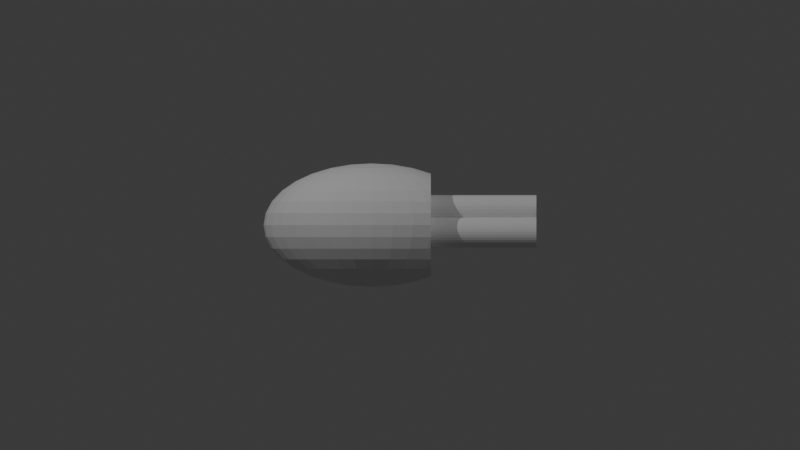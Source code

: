 # Source: FF-7-4-4.blend  (saved by Blender 4.3.32; exported with 4.5.12 LTS)
import bpy
from mathutils import Matrix  # noqa: F401  (used for matrix-valued properties, if any)

bpy.ops.wm.read_factory_settings(use_empty=True)
scene = bpy.context.scene
scene.name = 'Scene'

# ---- collections
col_collection = bpy.data.collections.new('Collection'); scene.collection.children.link(col_collection)

# ---- world
world_world = bpy.data.worlds.new('World'); scene.world = world_world
world_world.use_nodes = True; world_world.node_tree.nodes.clear()
_N = world_world.node_tree.nodes; _L = world_world.node_tree.links
n0 = _N.new('ShaderNodeOutputWorld'); n0.name = 'World Output'; n0.location = (300, 300)
n1 = _N.new('ShaderNodeBackground'); n1.name = 'Background'; n1.location = (10, 300)
n1.inputs[0].default_value = (0.05088, 0.05088, 0.05088, 1.0)
_L.new(n1.outputs[0], n0.inputs[0])
n0.is_active_output = True
world_world.color = (0.05088, 0.05088, 0.05088)
world_world.sun_shadow_jitter_overblur = 0.0

# ---- cameras
cam_camera_001 = bpy.data.cameras.new('Camera.001')
cam_camera_001.type = 'ORTHO'
cam_camera_001.ortho_scale = 40.0
cam_camera_002 = bpy.data.cameras.new('Camera.002')
cam_camera_002.type = 'ORTHO'
cam_camera_002.ortho_scale = 40.0

# ---- lights
light_point = bpy.data.lights.new('Point', 'POINT')
light_point.energy = 1e+04
light_point_001 = bpy.data.lights.new('Point.001', 'POINT')
light_point_001.energy = 6000.0

# ---- meshes
me_sphere = bpy.data.meshes.new('Sphere')
me_sphere.from_pydata([(0.0, 1.714, 2.565), (0.0, 2.565, 1.714), (0.0, 3.026, 0.6019), (0.0, 3.085, 0.0), (0.0, 3.026, -0.6019), (0.0, 2.565, -1.714), (0.2055, 0.5903, 3.026), (0.4032, 1.158, 2.85), (0.5853, 1.681, 2.565), (0.7449, 2.14, 2.181), (0.8759, 2.516, 1.714), (0.9733, 2.795, 1.181), (1.033, 2.968, 0.6019), (1.053, 3.026, 0.0), (1.033, 2.968, -0.6019), (0.9733, 2.795, -1.181), (0.8759, 2.516, -1.714), (0.7449, 2.14, -2.181), (0.5853, 1.681, -2.565), (0.4032, 1.158, -2.85), (0.2055, 0.5903, -3.026), (0.4032, 0.556, 3.026), (0.7908, 1.091, 2.85), (1.148, 1.583, 2.565), (1.461, 2.015, 2.181), (1.718, 2.37, 1.714), (1.909, 2.633, 1.181), (2.027, 2.795, 0.6019), (2.066, 2.85, 0.0), (2.027, 2.795, -0.6019), (1.909, 2.633, -1.181), (1.718, 2.37, -1.714), (1.461, 2.015, -2.181), (1.148, 1.583, -2.565), (0.7908, 1.091, -2.85), (0.4032, 0.556, -3.026), (0.5853, 0.5004, 3.026), (1.148, 0.9816, 2.85), (1.667, 1.425, 2.565), (2.121, 1.814, 2.181), (2.494, 2.133, 1.714), (2.772, 2.37, 1.181), (2.942, 2.516, 0.6019), (2.942, 2.516, -0.6019), (2.772, 2.37, -1.181), (2.494, 2.133, -1.714), (2.121, 1.814, -2.181), (1.667, 1.425, -2.565), (1.148, 0.9816, -2.85), (0.5853, 0.5004, -3.026), (0.7449, 0.4256, 3.026), (1.461, 0.8348, 2.85), (2.121, 1.212, 2.565), (2.7, 1.543, 2.181), (2.7, 1.543, -2.181), (2.121, 1.212, -2.565), (1.461, 0.8348, -2.85), (0.7449, 0.4256, -3.026), (0.8759, 0.3344, 3.026), (1.718, 0.6559, 2.85), (2.494, 0.9522, 2.565), (2.494, 0.9522, -2.565), (1.718, 0.6559, -2.85), (0.8759, 0.3344, -3.026), (0.0, 0.0, 3.085), (0.9733, 0.2303, 3.026), (1.909, 0.4518, 2.85), (2.772, 0.6559, 2.565), (2.772, 0.6559, -2.565), (1.909, 0.4518, -2.85), (0.9733, 0.2303, -3.026), (1.033, 0.1174, 3.026), (2.027, 0.2303, 2.85), (2.942, 0.3344, 2.565), (2.942, 0.3344, -2.565), (2.027, 0.2303, -2.85), (1.033, 0.1174, -3.026), (1.053, -3.448e-08, 3.026), (2.066, -6.896e-08, 2.85), (2.066, -6.896e-08, -2.85), (1.053, -3.448e-08, -3.026), (1.033, -0.1174, 3.026), (2.027, -0.2303, 2.85), (2.942, -0.3344, 2.565), (2.942, -0.3344, -2.565), (2.027, -0.2303, -2.85), (1.033, -0.1174, -3.026), (0.9733, -0.2303, 3.026), (1.909, -0.4518, 2.85), (2.772, -0.6559, 2.565), (2.772, -0.6559, -2.565), (1.909, -0.4518, -2.85), (0.9733, -0.2303, -3.026), (0.8759, -0.3344, 3.026), (1.718, -0.6559, 2.85), (2.494, -0.9522, 2.565), (2.494, -0.9522, -2.565), (1.718, -0.6559, -2.85), (0.8759, -0.3344, -3.026), (0.7449, -0.4256, 3.026), (1.461, -0.8348, 2.85), (2.121, -1.212, 2.565), (2.7, -1.542, 2.181), (2.7, -1.542, -2.181), (2.121, -1.212, -2.565), (1.461, -0.8348, -2.85), (0.7449, -0.4256, -3.026), (0.5853, -0.5004, 3.026), (1.148, -0.9816, 2.85), (1.667, -1.425, 2.565), (2.121, -1.814, 2.181), (2.494, -2.133, 1.714), (2.772, -2.37, 1.181), (2.942, -2.516, 0.6019), (2.942, -2.516, -0.6019), (2.772, -2.37, -1.181), (2.494, -2.133, -1.714), (2.121, -1.814, -2.181), (1.667, -1.425, -2.565), (1.148, -0.9816, -2.85), (0.5853, -0.5004, -3.026), (0.4032, -0.556, 3.026), (0.7908, -1.091, 2.85), (1.148, -1.583, 2.565), (1.461, -2.015, 2.181), (1.718, -2.37, 1.714), (1.909, -2.633, 1.181), (2.027, -2.795, 0.6019), (2.066, -2.85, 0.0), (2.027, -2.795, -0.6019), (1.909, -2.633, -1.181), (1.718, -2.37, -1.714), (1.461, -2.015, -2.181), (1.148, -1.583, -2.565), (0.7908, -1.091, -2.85), (0.4032, -0.556, -3.026), (0.2055, -0.5903, 3.026), (0.4032, -1.158, 2.85), (0.5853, -1.681, 2.565), (0.7449, -2.14, 2.181), (0.8759, -2.516, 1.714), (0.9733, -2.795, 1.181), (1.033, -2.968, 0.6019), (1.053, -3.026, 0.0), (1.033, -2.968, -0.6019), (0.9733, -2.795, -1.181), (0.8759, -2.516, -1.714), (0.7449, -2.14, -2.181), (0.5853, -1.681, -2.565), (0.4032, -1.158, -2.85), (0.2055, -0.5903, -3.026), (-4.023e-08, -0.6019, 3.026), (-2.816e-07, -1.181, 2.85), (-5.23e-07, -1.714, 2.565), (-8.047e-08, -2.181, 2.181), (-5.633e-07, -2.565, 1.714), (1.609e-07, -2.85, 1.181), (-7.242e-07, -3.026, 0.6019), (-1.77e-06, -3.085, 0.0), (-7.242e-07, -3.026, -0.6019), (1.609e-07, -2.85, -1.181), (-5.633e-07, -2.565, -1.714), (-8.047e-08, -2.181, -2.181), (-5.23e-07, -1.714, -2.565), (-2.816e-07, -1.181, -2.85), (-4.023e-08, -0.6019, -3.026), (-0.2055, -0.5903, 3.026), (-0.4032, -1.158, 2.85), (-0.5853, -1.681, 2.565), (-0.7449, -2.14, 2.181), (-0.8759, -2.516, 1.714), (-0.9733, -2.795, 1.181), (-1.033, -2.968, 0.6019), (-1.053, -3.026, 0.0), (-1.033, -2.968, -0.6019), (-0.9733, -2.795, -1.181), (-0.8759, -2.516, -1.714), (-0.7449, -2.14, -2.181), (-0.5853, -1.681, -2.565), (-0.4032, -1.158, -2.85), (-0.2055, -0.5903, -3.026), (-0.4032, -0.556, 3.026), (-0.7908, -1.091, 2.85), (-1.148, -1.583, 2.565), (-1.461, -2.015, 2.181), (-1.718, -2.37, 1.714), (-1.909, -2.633, 1.181), (-2.027, -2.795, 0.6019), (-2.066, -2.85, 0.0), (-2.027, -2.795, -0.6019), (-1.909, -2.633, -1.181), (-1.718, -2.37, -1.714), (-1.461, -2.015, -2.181), (-1.148, -1.583, -2.565), (-0.7908, -1.091, -2.85), (-0.4032, -0.556, -3.026), (-0.5853, -0.5004, 3.026), (-1.148, -0.9816, 2.85), (-1.667, -1.425, 2.565), (-2.121, -1.814, 2.181), (-2.494, -2.133, 1.714), (-2.772, -2.37, 1.181), (-2.942, -2.516, 0.6019), (-3.0, -2.565, 0.0), (-2.942, -2.516, -0.6019), (-2.772, -2.37, -1.181), (-2.494, -2.133, -1.714), (-2.121, -1.814, -2.181), (-1.667, -1.425, -2.565), (-1.148, -0.9816, -2.85), (-0.5853, -0.5004, -3.026), (-0.7449, -0.4256, 3.026), (-1.461, -0.8348, 2.85), (-2.121, -1.212, 2.565), (-2.7, -1.542, 2.181), (-3.175, -1.814, 1.714), (-3.528, -2.015, 1.181), (-3.745, -2.14, 0.6019), (-3.818, -2.181, 0.0), (-3.745, -2.14, -0.6019), (-3.528, -2.015, -1.181), (-3.175, -1.814, -1.714), (-2.7, -1.542, -2.181), (-2.121, -1.212, -2.565), (-1.461, -0.8348, -2.85), (-0.7449, -0.4256, -3.026), (0.0, 0.0, -3.085), (-0.8759, -0.3344, 3.026), (-1.718, -0.6559, 2.85), (-2.494, -0.9522, 2.565), (-3.175, -1.212, 2.181), (-3.733, -1.425, 1.714), (-4.148, -1.583, 1.181), (-4.404, -1.681, 0.6019), (-4.49, -1.714, 0.0), (-4.404, -1.681, -0.6019), (-4.148, -1.583, -1.181), (-3.733, -1.425, -1.714), (-3.175, -1.212, -2.181), (-2.494, -0.9522, -2.565), (-1.718, -0.6559, -2.85), (-0.8759, -0.3344, -3.026), (-0.9733, -0.2303, 3.026), (-1.909, -0.4518, 2.85), (-2.772, -0.6559, 2.565), (-3.528, -0.8348, 2.181), (-4.148, -0.9816, 1.714), (-4.609, -1.091, 1.181), (-4.893, -1.158, 0.6019), (-4.989, -1.181, 0.0), (-4.893, -1.158, -0.6019), (-4.609, -1.091, -1.181), (-4.148, -0.9816, -1.714), (-3.528, -0.8348, -2.181), (-2.772, -0.6559, -2.565), (-1.909, -0.4518, -2.85), (-0.9733, -0.2303, -3.026), (-1.033, -0.1174, 3.026), (-2.027, -0.2303, 2.85), (-2.942, -0.3344, 2.565), (-3.745, -0.4256, 2.181), (-4.404, -0.5004, 1.714), (-4.893, -0.556, 1.181), (-5.194, -0.5903, 0.6019), (-5.296, -0.6019, 0.0), (-5.194, -0.5903, -0.6019), (-4.893, -0.556, -1.181), (-4.404, -0.5004, -1.714), (-3.745, -0.4256, -2.181), (-2.942, -0.3344, -2.565), (-2.027, -0.2303, -2.85), (-1.033, -0.1174, -3.026), (-1.053, 5.746e-08, 3.026), (-2.066, 1.609e-07, 2.85), (-3.0, 4.597e-07, 2.565), (-3.818, 9.194e-08, 2.181), (-4.49, 5.057e-07, 1.714), (-4.989, 4.597e-08, 1.181), (-5.296, 8.275e-07, 0.6019), (-5.4, 1.379e-06, 0.0), (-5.296, 8.275e-07, -0.6019), (-4.989, 4.597e-08, -1.181), (-4.49, 5.057e-07, -1.714), (-3.818, 9.194e-08, -2.181), (-3.0, 4.597e-07, -2.565), (-2.066, 1.609e-07, -2.85), (-1.053, 5.746e-08, -3.026), (-1.033, 0.1174, 3.026), (-2.027, 0.2303, 2.85), (-2.942, 0.3344, 2.565), (-3.745, 0.4256, 2.181), (-4.404, 0.5004, 1.714), (-4.893, 0.556, 1.181), (-5.194, 0.5903, 0.6019), (-5.296, 0.6019, 0.0), (-5.194, 0.5903, -0.6019), (-4.893, 0.556, -1.181), (-4.404, 0.5004, -1.714), (-3.745, 0.4256, -2.181), (-2.942, 0.3344, -2.565), (-2.027, 0.2303, -2.85), (-1.033, 0.1174, -3.026), (-0.9733, 0.2303, 3.026), (-1.909, 0.4518, 2.85), (-2.772, 0.6559, 2.565), (-3.528, 0.8348, 2.181), (-4.148, 0.9816, 1.714), (-4.609, 1.091, 1.181), (-4.893, 1.158, 0.6019), (-4.989, 1.181, 0.0), (-4.893, 1.158, -0.6019), (-4.609, 1.091, -1.181), (-4.148, 0.9816, -1.714), (-3.528, 0.8348, -2.181), (-2.772, 0.6559, -2.565), (-1.909, 0.4518, -2.85), (-0.9733, 0.2303, -3.026), (-0.8759, 0.3344, 3.026), (-1.718, 0.6559, 2.85), (-2.494, 0.9522, 2.565), (-3.175, 1.212, 2.181), (-3.733, 1.425, 1.714), (-4.148, 1.583, 1.181), (-4.404, 1.681, 0.6019), (-4.49, 1.714, 0.0), (-4.404, 1.681, -0.6019), (-4.148, 1.583, -1.181), (-3.733, 1.425, -1.714), (-3.175, 1.212, -2.181), (-2.494, 0.9522, -2.565), (-1.718, 0.6559, -2.85), (-0.8759, 0.3344, -3.026), (-0.7449, 0.4256, 3.026), (-1.461, 0.8348, 2.85), (-2.121, 1.212, 2.565), (-2.7, 1.542, 2.181), (-3.175, 1.814, 1.714), (-3.528, 2.015, 1.181), (-3.745, 2.14, 0.6019), (-3.818, 2.181, 0.0), (-3.745, 2.14, -0.6019), (-3.528, 2.015, -1.181), (-3.175, 1.814, -1.714), (-2.7, 1.542, -2.181), (-2.121, 1.212, -2.565), (-1.461, 0.8348, -2.85), (-0.7449, 0.4256, -3.026), (-0.5853, 0.5004, 3.026), (-1.148, 0.9816, 2.85), (-1.667, 1.425, 2.565), (-2.121, 1.814, 2.181), (-2.494, 2.133, 1.714), (-2.772, 2.37, 1.181), (-2.942, 2.516, 0.6019), (-3.0, 2.565, 0.0), (-2.942, 2.516, -0.6019), (-2.772, 2.37, -1.181), (-2.494, 2.133, -1.714), (-2.121, 1.814, -2.181), (-1.667, 1.425, -2.565), (-1.148, 0.9816, -2.85), (-0.5853, 0.5004, -3.026), (-0.4032, 0.556, 3.026), (-0.7908, 1.091, 2.85), (-1.148, 1.583, 2.565), (-1.461, 2.015, 2.181), (-1.718, 2.37, 1.714), (-1.909, 2.633, 1.181), (-2.027, 2.795, 0.6019), (-2.066, 2.85, 0.0), (-2.027, 2.795, -0.6019), (-1.909, 2.633, -1.181), (-1.718, 2.37, -1.714), (-1.461, 2.015, -2.181), (-1.148, 1.583, -2.565), (-0.7908, 1.091, -2.85), (-0.4032, 0.556, -3.026), (-0.2055, 0.5903, 3.026), (-0.4032, 1.158, 2.85), (-0.5853, 1.681, 2.565), (-0.7449, 2.14, 2.181), (-0.8759, 2.516, 1.714), (-0.9733, 2.795, 1.181), (-1.033, 2.968, 0.6019), (-1.053, 3.026, 0.0), (-1.033, 2.968, -0.6019), (-0.9733, 2.795, -1.181), (-0.8759, 2.516, -1.714), (-0.7449, 2.14, -2.181), (-0.5853, 1.681, -2.565), (-0.4032, 1.158, -2.85), (-0.2055, 0.5903, -3.026), (8.047e-08, 0.6019, 3.026), (3.621e-07, 1.181, 2.85), (4.828e-07, 2.181, 2.181), (3.219e-07, 2.85, 1.181), (3.219e-07, 2.85, -1.181), (4.828e-07, 2.181, -2.181), (1.167e-06, 1.714, -2.565), (3.621e-07, 1.181, -2.85), (8.047e-08, 0.6019, -3.026), (2.961, 2.532, 0.408), (2.961, 2.532, -0.408), (2.961, 2.577, 0.0), (2.961, 1.692, 1.924), (2.961, 1.692, -1.924), (2.961, 1.914, -1.714), (2.961, 1.914, 1.714), (2.961, 2.281, 1.181), (2.961, 2.507, 0.6019), (2.961, 2.507, -0.6019), (2.961, 2.281, -1.181), (2.961, 1.13, 2.302), (2.961, 1.13, -2.302), (2.961, 1.361, 2.181), (2.961, 1.361, -2.181), (2.961, 0.7007, 2.469), (2.961, 0.7007, -2.469), (2.961, 0.3365, 2.556), (2.961, 0.3365, -2.556), (2.961, -1.57e-07, 2.577), (2.961, -1.57e-07, -2.577), (2.961, 0.2267, -2.565), (2.961, 0.2267, 2.565), (2.961, -0.3365, 2.556), (2.961, -0.3365, -2.556), (2.961, -0.2267, 2.565), (2.961, -0.2267, -2.565), (2.961, -0.7007, 2.469), (2.961, -0.7007, -2.469), (2.961, -1.13, 2.302), (2.961, -1.13, -2.302), (2.961, -1.692, 1.924), (2.961, -1.692, -1.924), (2.961, -1.361, 2.181), (2.961, -1.361, -2.181), (2.961, -2.532, 0.408), (2.961, -2.532, -0.408), (2.961, -1.914, -1.714), (2.961, -2.281, -1.181), (2.961, -1.914, 1.714), (2.961, -2.281, 1.181), (2.961, -2.507, 0.6019), (2.961, -2.507, -0.6019), (2.961, -2.577, 0.0)], [], [(398, 397, 17, 18), (395, 1, 10, 11), (399, 398, 18, 19), (2, 395, 11, 12), (400, 399, 19, 20), (3, 2, 12, 13), (392, 64, 6), (226, 400, 20), (4, 3, 13, 14), (393, 392, 6, 7), (396, 4, 14, 15), (0, 393, 7, 8), (5, 396, 15, 16), (394, 0, 8, 9), (397, 5, 16, 17), (1, 394, 9, 10), (9, 8, 23, 24), (17, 16, 31, 32), (10, 9, 24, 25), (18, 17, 32, 33), (11, 10, 25, 26), (19, 18, 33, 34), (12, 11, 26, 27), (20, 19, 34, 35), (13, 12, 27, 28), (6, 64, 21), (226, 20, 35), (14, 13, 28, 29), (7, 6, 21, 22), (15, 14, 29, 30), (8, 7, 22, 23), (16, 15, 30, 31), (21, 64, 36), (226, 35, 49), (22, 21, 36, 37), (30, 29, 43, 44), (23, 22, 37, 38), (31, 30, 44, 45), (24, 23, 38, 39), (32, 31, 45, 46), (25, 24, 39, 40), (33, 32, 46, 47), (26, 25, 40, 41), (34, 33, 47, 48), (27, 26, 41, 42), (35, 34, 48, 49), (47, 46, 54, 55), (48, 47, 55, 56), (49, 48, 56, 57), (401, 42, 409), (36, 64, 50), (226, 49, 57), (37, 36, 50, 51), (38, 37, 51, 52), (39, 38, 52, 53), (226, 57, 63), (51, 50, 58, 59), (52, 51, 59, 60), (404, 53, 414), (56, 55, 61, 62), (57, 56, 62, 63), (50, 64, 58), (62, 61, 68, 69), (63, 62, 69, 70), (58, 64, 65), (226, 63, 70), (59, 58, 65, 66), (60, 59, 66, 67), (412, 60, 67, 416), (429, 425, 427, 421, 422, 419, 417, 413, 415, 405, 406, 411, 410, 402, 403, 401, 409, 408, 407, 404, 414, 412, 416, 418, 423, 420, 426, 424, 428, 430, 434, 432, 440, 441, 442, 436, 444, 437, 443, 439, 438, 433, 435, 431), (66, 65, 71, 72), (67, 66, 72, 73), (416, 67, 73, 418), (69, 68, 74, 75), (70, 69, 75, 76), (65, 64, 71), (226, 70, 76), (76, 75, 79, 80), (71, 64, 77), (226, 76, 80), (72, 71, 77, 78), (418, 73, 423), (420, 78, 82, 83, 426), (424, 426, 83), (427, 425, 84), (80, 79, 85, 86), (77, 64, 81), (226, 80, 86), (78, 77, 81, 82), (85, 84, 90, 91), (86, 85, 91, 92), (81, 64, 87), (226, 86, 92), (82, 81, 87, 88), (83, 82, 88, 89), (424, 83, 89, 428), (89, 88, 94, 95), (428, 89, 95, 430), (91, 90, 96, 97), (92, 91, 97, 98), (87, 64, 93), (226, 92, 98), (88, 87, 93, 94), (98, 97, 105, 106), (93, 64, 99), (226, 98, 106), (94, 93, 99, 100), (95, 94, 100, 101), (430, 95, 101, 102, 434), (435, 433, 103), (432, 434, 102), (97, 96, 104, 105), (438, 439, 115, 116), (102, 101, 109, 110), (432, 102, 110, 111, 440), (104, 103, 117, 118), (441, 440, 111, 112), (105, 104, 118, 119), (442, 441, 112, 113), (106, 105, 119, 120), (436, 442, 113), (99, 64, 107), (226, 106, 120), (443, 437, 114), (100, 99, 107, 108), (439, 443, 114, 115), (101, 100, 108, 109), (120, 119, 134, 135), (436, 113, 127, 128, 444), (107, 64, 121), (226, 120, 135), (108, 107, 121, 122), (115, 114, 129, 130), (109, 108, 122, 123), (116, 115, 130, 131), (110, 109, 123, 124), (117, 116, 131, 132), (111, 110, 124, 125), (118, 117, 132, 133), (112, 111, 125, 126), (119, 118, 133, 134), (113, 112, 126, 127), (132, 131, 146, 147), (125, 124, 139, 140), (133, 132, 147, 148), (126, 125, 140, 141), (134, 133, 148, 149), (127, 126, 141, 142), (135, 134, 149, 150), (128, 127, 142, 143), (121, 64, 136), (226, 135, 150), (129, 128, 143, 144), (122, 121, 136, 137), (130, 129, 144, 145), (123, 122, 137, 138), (131, 130, 145, 146), (124, 123, 138, 139), (136, 64, 151), (226, 150, 165), (144, 143, 158, 159), (137, 136, 151, 152), (145, 144, 159, 160), (138, 137, 152, 153), (146, 145, 160, 161), (139, 138, 153, 154), (147, 146, 161, 162), (140, 139, 154, 155), (148, 147, 162, 163), (141, 140, 155, 156), (149, 148, 163, 164), (142, 141, 156, 157), (150, 149, 164, 165), (143, 142, 157, 158), (155, 154, 169, 170), (163, 162, 177, 178), (156, 155, 170, 171), (164, 163, 178, 179), (157, 156, 171, 172), (165, 164, 179, 180), (158, 157, 172, 173), (151, 64, 166), (226, 165, 180), (159, 158, 173, 174), (152, 151, 166, 167), (160, 159, 174, 175), (153, 152, 167, 168), (161, 160, 175, 176), (154, 153, 168, 169), (162, 161, 176, 177), (174, 173, 188, 189), (167, 166, 181, 182), (175, 174, 189, 190), (168, 167, 182, 183), (176, 175, 190, 191), (169, 168, 183, 184), (177, 176, 191, 192), (170, 169, 184, 185), (178, 177, 192, 193), (171, 170, 185, 186), (179, 178, 193, 194), (172, 171, 186, 187), (180, 179, 194, 195), (173, 172, 187, 188), (166, 64, 181), (226, 180, 195), (193, 192, 207, 208), (186, 185, 200, 201), (194, 193, 208, 209), (187, 186, 201, 202), (195, 194, 209, 210), (188, 187, 202, 203), (181, 64, 196), (226, 195, 210), (189, 188, 203, 204), (182, 181, 196, 197), (190, 189, 204, 205), (183, 182, 197, 198), (191, 190, 205, 206), (184, 183, 198, 199), (192, 191, 206, 207), (185, 184, 199, 200), (197, 196, 211, 212), (205, 204, 219, 220), (198, 197, 212, 213), (206, 205, 220, 221), (199, 198, 213, 214), (207, 206, 221, 222), (200, 199, 214, 215), (208, 207, 222, 223), (201, 200, 215, 216), (209, 208, 223, 224), (202, 201, 216, 217), (210, 209, 224, 225), (203, 202, 217, 218), (196, 64, 211), (226, 210, 225), (204, 203, 218, 219), (216, 215, 231, 232), (224, 223, 239, 240), (217, 216, 232, 233), (225, 224, 240, 241), (218, 217, 233, 234), (211, 64, 227), (226, 225, 241), (219, 218, 234, 235), (212, 211, 227, 228), (220, 219, 235, 236), (213, 212, 228, 229), (221, 220, 236, 237), (214, 213, 229, 230), (222, 221, 237, 238), (215, 214, 230, 231), (223, 222, 238, 239), (236, 235, 250, 251), (229, 228, 243, 244), (237, 236, 251, 252), (230, 229, 244, 245), (238, 237, 252, 253), (231, 230, 245, 246), (239, 238, 253, 254), (232, 231, 246, 247), (240, 239, 254, 255), (233, 232, 247, 248), (241, 240, 255, 256), (234, 233, 248, 249), (227, 64, 242), (226, 241, 256), (235, 234, 249, 250), (228, 227, 242, 243), (255, 254, 269, 270), (248, 247, 262, 263), (256, 255, 270, 271), (249, 248, 263, 264), (242, 64, 257), (226, 256, 271), (250, 249, 264, 265), (243, 242, 257, 258), (251, 250, 265, 266), (244, 243, 258, 259), (252, 251, 266, 267), (245, 244, 259, 260), (253, 252, 267, 268), (246, 245, 260, 261), (254, 253, 268, 269), (247, 246, 261, 262), (267, 266, 281, 282), (260, 259, 274, 275), (268, 267, 282, 283), (261, 260, 275, 276), (269, 268, 283, 284), (262, 261, 276, 277), (270, 269, 284, 285), (263, 262, 277, 278), (271, 270, 285, 286), (264, 263, 278, 279), (257, 64, 272), (226, 271, 286), (265, 264, 279, 280), (258, 257, 272, 273), (266, 265, 280, 281), (259, 258, 273, 274), (286, 285, 300, 301), (279, 278, 293, 294), (272, 64, 287), (226, 286, 301), (280, 279, 294, 295), (273, 272, 287, 288), (281, 280, 295, 296), (274, 273, 288, 289), (282, 281, 296, 297), (275, 274, 289, 290), (283, 282, 297, 298), (276, 275, 290, 291), (284, 283, 298, 299), (277, 276, 291, 292), (285, 284, 299, 300), (278, 277, 292, 293), (290, 289, 304, 305), (298, 297, 312, 313), (291, 290, 305, 306), (299, 298, 313, 314), (292, 291, 306, 307), (300, 299, 314, 315), (293, 292, 307, 308), (301, 300, 315, 316), (294, 293, 308, 309), (287, 64, 302), (226, 301, 316), (295, 294, 309, 310), (288, 287, 302, 303), (296, 295, 310, 311), (289, 288, 303, 304), (297, 296, 311, 312), (309, 308, 323, 324), (302, 64, 317), (226, 316, 331), (310, 309, 324, 325), (303, 302, 317, 318), (311, 310, 325, 326), (304, 303, 318, 319), (312, 311, 326, 327), (305, 304, 319, 320), (313, 312, 327, 328), (306, 305, 320, 321), (314, 313, 328, 329), (307, 306, 321, 322), (315, 314, 329, 330), (308, 307, 322, 323), (316, 315, 330, 331), (328, 327, 342, 343), (321, 320, 335, 336), (329, 328, 343, 344), (322, 321, 336, 337), (330, 329, 344, 345), (323, 322, 337, 338), (331, 330, 345, 346), (324, 323, 338, 339), (317, 64, 332), (226, 331, 346), (325, 324, 339, 340), (318, 317, 332, 333), (326, 325, 340, 341), (319, 318, 333, 334), (327, 326, 341, 342), (320, 319, 334, 335), (332, 64, 347), (226, 346, 361), (340, 339, 354, 355), (333, 332, 347, 348), (341, 340, 355, 356), (334, 333, 348, 349), (342, 341, 356, 357), (335, 334, 349, 350), (343, 342, 357, 358), (336, 335, 350, 351), (344, 343, 358, 359), (337, 336, 351, 352), (345, 344, 359, 360), (338, 337, 352, 353), (346, 345, 360, 361), (339, 338, 353, 354), (351, 350, 365, 366), (359, 358, 373, 374), (352, 351, 366, 367), (360, 359, 374, 375), (353, 352, 367, 368), (361, 360, 375, 376), (354, 353, 368, 369), (347, 64, 362), (226, 361, 376), (355, 354, 369, 370), (348, 347, 362, 363), (356, 355, 370, 371), (349, 348, 363, 364), (357, 356, 371, 372), (350, 349, 364, 365), (358, 357, 372, 373), (370, 369, 384, 385), (363, 362, 377, 378), (371, 370, 385, 386), (364, 363, 378, 379), (372, 371, 386, 387), (365, 364, 379, 380), (373, 372, 387, 388), (366, 365, 380, 381), (374, 373, 388, 389), (367, 366, 381, 382), (375, 374, 389, 390), (368, 367, 382, 383), (376, 375, 390, 391), (369, 368, 383, 384), (362, 64, 377), (226, 376, 391), (389, 388, 397, 398), (382, 381, 1, 395), (390, 389, 398, 399), (383, 382, 395, 2), (391, 390, 399, 400), (384, 383, 2, 3), (377, 64, 392), (226, 391, 400), (385, 384, 3, 4), (378, 377, 392, 393), (386, 385, 4, 396), (379, 378, 393, 0), (387, 386, 396, 5), (380, 379, 0, 394), (388, 387, 5, 397), (381, 380, 394, 1), (114, 437, 444, 128, 129), (103, 433, 438, 116, 117), (96, 431, 435, 103, 104), (90, 429, 431, 96), (84, 425, 429, 90), (75, 74, 422, 421, 79), (79, 421, 427, 84, 85), (73, 72, 78, 420, 423), (74, 419, 422), (68, 417, 419, 74), (55, 54, 415, 413, 61), (61, 413, 417, 68), (53, 52, 60, 412, 414), (44, 43, 410, 411), (42, 41, 408, 409), (41, 40, 407, 408), (45, 44, 411, 406), (46, 45, 406, 405, 54), (54, 405, 415), (40, 39, 53, 404, 407), (29, 28, 403, 402, 43), (43, 402, 410), (28, 27, 42, 401, 403)])
_uv = me_sphere.uv_layers.new(name='UVMap')
_uv.uv.foreach_set('vector', [0.75, 0.1875, 0.75, 0.25, 0.7188, 0.25, 0.7188, 0.1875, 0.75, 0.625, 0.75, 0.6875, 0.7188, 0.6875, 0.7188, 0.625, 0.75, 0.125, 0.75, 0.1875, 0.7188, 0.1875, 0.7188, 0.125, 0.75, 0.5625, 0.75, 0.625, 0.7188, 0.625, 0.7188, 0.5625, 0.75, 0.0625, 0.75, 0.125, 0.7188, 0.125, 0.7188, 0.0625, 0.75, 0.5, 0.75, 0.5625, 0.7188, 0.5625, 0.7188, 0.5, 0.75, 0.9375, 0.7344, 1.0, 0.7188, 0.9375, 0.7344, 0.0, 0.75, 0.0625, 0.7188, 0.0625, 0.75, 0.4375, 0.75, 0.5, 0.7188, 0.5, 0.7188, 0.4375, 0.75, 0.875, 0.75, 0.9375, 0.7188, 0.9375, 0.7188, 0.875, 0.75, 0.375, 0.75, 0.4375, 0.7188, 0.4375, 0.7188, 0.375, 0.75, 0.8125, 0.75, 0.875, 0.7188, 0.875, 0.7188, 0.8125, 0.75, 0.3125, 0.75, 0.375, 0.7188, 0.375, 0.7188, 0.3125, 0.75, 0.75, 0.75, 0.8125, 0.7188, 0.8125, 0.7188, 0.75, 0.75, 0.25, 0.75, 0.3125, 0.7188, 0.3125, 0.7188, 0.25, 0.75, 0.6875, 0.75, 0.75, 0.7188, 0.75, 0.7188, 0.6875, 0.7188, 0.75, 0.7188, 0.8125, 0.6875, 0.8125, 0.6875, 0.75, 0.7188, 0.25, 0.7188, 0.3125, 0.6875, 0.3125, 0.6875, 0.25, 0.7188, 0.6875, 0.7188, 0.75, 0.6875, 0.75, 0.6875, 0.6875, 0.7188, 0.1875, 0.7188, 0.25, 0.6875, 0.25, 0.6875, 0.1875, 0.7188, 0.625, 0.7188, 0.6875, 0.6875, 0.6875, 0.6875, 0.625, 0.7188, 0.125, 0.7188, 0.1875, 0.6875, 0.1875, 0.6875, 0.125, 0.7188, 0.5625, 0.7188, 0.625, 0.6875, 0.625, 0.6875, 0.5625, 0.7188, 0.0625, 0.7188, 0.125, 0.6875, 0.125, 0.6875, 0.0625, 0.7188, 0.5, 0.7188, 0.5625, 0.6875, 0.5625, 0.6875, 0.5, 0.7188, 0.9375, 0.7031, 1.0, 0.6875, 0.9375, 0.7031, 0.0, 0.7188, 0.0625, 0.6875, 0.0625, 0.7188, 0.4375, 0.7188, 0.5, 0.6875, 0.5, 0.6875, 0.4375, 0.7188, 0.875, 0.7188, 0.9375, 0.6875, 0.9375, 0.6875, 0.875, 0.7188, 0.375, 0.7188, 0.4375, 0.6875, 0.4375, 0.6875, 0.375, 0.7188, 0.8125, 0.7188, 0.875, 0.6875, 0.875, 0.6875, 0.8125, 0.7188, 0.3125, 0.7188, 0.375, 0.6875, 0.375, 0.6875, 0.3125, 0.6875, 0.9375, 0.6719, 1.0, 0.6562, 0.9375, 0.6719, 0.0, 0.6875, 0.0625, 0.6562, 0.0625, 0.6875, 0.875, 0.6875, 0.9375, 0.6562, 0.9375, 0.6562, 0.875, 0.6875, 0.375, 0.6875, 0.4375, 0.6562, 0.4375, 0.6562, 0.375, 0.6875, 0.8125, 0.6875, 0.875, 0.6562, 0.875, 0.6562, 0.8125, 0.6875, 0.3125, 0.6875, 0.375, 0.6562, 0.375, 0.6562, 0.3125, 0.6875, 0.75, 0.6875, 0.8125, 0.6562, 0.8125, 0.6562, 0.75, 0.6875, 0.25, 0.6875, 0.3125, 0.6562, 0.3125, 0.6562, 0.25, 0.6875, 0.6875, 0.6875, 0.75, 0.6562, 0.75, 0.6562, 0.6875, 0.6875, 0.1875, 0.6875, 0.25, 0.6562, 0.25, 0.6562, 0.1875, 0.6875, 0.625, 0.6875, 0.6875, 0.6562, 0.6875, 0.6562, 0.625, 0.6875, 0.125, 0.6875, 0.1875, 0.6562, 0.1875, 0.6562, 0.125, 0.6875, 0.5625, 0.6875, 0.625, 0.6562, 0.625, 0.6562, 0.5625, 0.6875, 0.0625, 0.6875, 0.125, 0.6562, 0.125, 0.6562, 0.0625, 0.6562, 0.1875, 0.6562, 0.25, 0.625, 0.25, 0.625, 0.1875, 0.6562, 0.125, 0.6562, 0.1875, 0.625, 0.1875, 0.625, 0.125, 0.6562, 0.0625, 0.6562, 0.125, 0.625, 0.125, 0.625, 0.0625, 0.6562, 0.5424, 0.6562, 0.5625, 0.6555, 0.5625, 0.6562, 0.9375, 0.6406, 1.0, 0.625, 0.9375, 0.6406, 0.0, 0.6562, 0.0625, 0.625, 0.0625, 0.6562, 0.875, 0.6562, 0.9375, 0.625, 0.9375, 0.625, 0.875, 0.6562, 0.8125, 0.6562, 0.875, 0.625, 0.875, 0.625, 0.8125, 0.6562, 0.75, 0.6562, 0.8125, 0.625, 0.8125, 0.625, 0.75, 0.6094, 0.0, 0.625, 0.0625, 0.5938, 0.0625, 0.625, 0.875, 0.625, 0.9375, 0.5938, 0.9375, 0.5938, 0.875, 0.625, 0.8125, 0.625, 0.875, 0.5938, 0.875, 0.5938, 0.8125, 0.625, 0.7156, 0.625, 0.75, 0.6078, 0.75, 0.625, 0.125, 0.625, 0.1875, 0.5938, 0.1875, 0.5938, 0.125, 0.625, 0.0625, 0.625, 0.125, 0.5938, 0.125, 0.5938, 0.0625, 0.625, 0.9375, 0.6094, 1.0, 0.5938, 0.9375, 0.5938, 0.125, 0.5938, 0.1875, 0.5625, 0.1875, 0.5625, 0.125, 0.5938, 0.0625, 0.5938, 0.125, 0.5625, 0.125, 0.5625, 0.0625, 0.5938, 0.9375, 0.5781, 1.0, 0.5625, 0.9375, 0.5781, 0.0, 0.5938, 0.0625, 0.5625, 0.0625, 0.5938, 0.875, 0.5938, 0.9375, 0.5625, 0.9375, 0.5625, 0.875, 0.5938, 0.8125, 0.5938, 0.875, 0.5625, 0.875, 0.5625, 0.8125, 0.5938, 0.7696, 0.5938, 0.8125, 0.5625, 0.8125, 0.5625, 0.7969, 0.4375, 0.2031, 0.4688, 0.1889, 0.4788, 0.1875, 0.5, 0.1849, 0.5212, 0.1875, 0.5312, 0.1889, 0.5625, 0.2031, 0.5938, 0.2304, 0.6078, 0.25, 0.625, 0.2844, 0.6348, 0.3125, 0.6484, 0.375, 0.6555, 0.4375, 0.6562, 0.4576, 0.6576, 0.5, 0.6562, 0.5424, 0.6555, 0.5625, 0.6484, 0.625, 0.6348, 0.6875, 0.625, 0.7156, 0.6078, 0.75, 0.5938, 0.7696, 0.5625, 0.7969, 0.5312, 0.8111, 0.5212, 0.8125, 0.5, 0.8151, 0.4788, 0.8125, 0.4688, 0.8111, 0.4375, 0.7969, 0.4062, 0.7696, 0.3922, 0.75, 0.375, 0.7156, 0.3652, 0.6875, 0.3516, 0.625, 0.3445, 0.5625, 0.3437, 0.5424, 0.3424, 0.5, 0.3438, 0.4576, 0.3445, 0.4375, 0.3516, 0.375, 0.3652, 0.3125, 0.375, 0.2844, 0.3922, 0.25, 0.4062, 0.2304, 0.5625, 0.875, 0.5625, 0.9375, 0.5312, 0.9375, 0.5312, 0.875, 0.5625, 0.8125, 0.5625, 0.875, 0.5312, 0.875, 0.5312, 0.8125, 0.5625, 0.7969, 0.5625, 0.8125, 0.5312, 0.8125, 0.5312, 0.8111, 0.5625, 0.125, 0.5625, 0.1875, 0.5312, 0.1875, 0.5312, 0.125, 0.5625, 0.0625, 0.5625, 0.125, 0.5312, 0.125, 0.5312, 0.0625, 0.5625, 0.9375, 0.5469, 1.0, 0.5312, 0.9375, 0.5469, 0.0, 0.5625, 0.0625, 0.5312, 0.0625, 0.5312, 0.0625, 0.5312, 0.125, 0.5, 0.125, 0.5, 0.0625, 0.5312, 0.9375, 0.5156, 1.0, 0.5, 0.9375, 0.5156, 0.0, 0.5312, 0.0625, 0.5, 0.0625, 0.5312, 0.875, 0.5312, 0.9375, 0.5, 0.9375, 0.5, 0.875, 0.5312, 0.8111, 0.5312, 0.8125, 0.5212, 0.8125, 0.5, 0.8151, 0.5, 0.875, 0.4688, 0.875, 0.4688, 0.8125, 0.4788, 0.8125, 0.4688, 0.8111, 0.4788, 0.8125, 0.4688, 0.8125, 0.4788, 0.1875, 0.4688, 0.1889, 0.4688, 0.1875, 0.5, 0.0625, 0.5, 0.125, 0.4688, 0.125, 0.4688, 0.0625, 0.5, 0.9375, 0.4844, 1.0, 0.4688, 0.9375, 0.4844, 0.0, 0.5, 0.0625, 0.4688, 0.0625, 0.5, 0.875, 0.5, 0.9375, 0.4688, 0.9375, 0.4688, 0.875, 0.4688, 0.125, 0.4688, 0.1875, 0.4375, 0.1875, 0.4375, 0.125, 0.4688, 0.0625, 0.4688, 0.125, 0.4375, 0.125, 0.4375, 0.0625, 0.4688, 0.9375, 0.4531, 1.0, 0.4375, 0.9375, 0.4531, 0.0, 0.4688, 0.0625, 0.4375, 0.0625, 0.4688, 0.875, 0.4688, 0.9375, 0.4375, 0.9375, 0.4375, 0.875, 0.4688, 0.8125, 0.4688, 0.875, 0.4375, 0.875, 0.4375, 0.8125, 0.4688, 0.8111, 0.4688, 0.8125, 0.4375, 0.8125, 0.4375, 0.7969, 0.4375, 0.8125, 0.4375, 0.875, 0.4062, 0.875, 0.4062, 0.8125, 0.4375, 0.7969, 0.4375, 0.8125, 0.4062, 0.8125, 0.4062, 0.7696, 0.4375, 0.125, 0.4375, 0.1875, 0.4062, 0.1875, 0.4062, 0.125, 0.4375, 0.0625, 0.4375, 0.125, 0.4062, 0.125, 0.4062, 0.0625, 0.4375, 0.9375, 0.4219, 1.0, 0.4062, 0.9375, 0.4219, 0.0, 0.4375, 0.0625, 0.4062, 0.0625, 0.4375, 0.875, 0.4375, 0.9375, 0.4062, 0.9375, 0.4062, 0.875, 0.4062, 0.0625, 0.4062, 0.125, 0.375, 0.125, 0.375, 0.0625, 0.4062, 0.9375, 0.3906, 1.0, 0.375, 0.9375, 0.3906, 0.0, 0.4062, 0.0625, 0.375, 0.0625, 0.4062, 0.875, 0.4062, 0.9375, 0.375, 0.9375, 0.375, 0.875, 0.4062, 0.8125, 0.4062, 0.875, 0.375, 0.875, 0.375, 0.8125, 0.4062, 0.7696, 0.4062, 0.8125, 0.375, 0.8125, 0.375, 0.75, 0.3922, 0.75, 0.3922, 0.25, 0.375, 0.2844, 0.375, 0.25, 0.375, 0.7156, 0.3922, 0.75, 0.375, 0.75, 0.4062, 0.125, 0.4062, 0.1875, 0.375, 0.1875, 0.375, 0.125, 0.3652, 0.3125, 0.3516, 0.375, 0.3438, 0.375, 0.3438, 0.3125, 0.375, 0.75, 0.375, 0.8125, 0.3438, 0.8125, 0.3438, 0.75, 0.375, 0.7156, 0.375, 0.75, 0.3438, 0.75, 0.3438, 0.6875, 0.3652, 0.6875, 0.375, 0.1875, 0.375, 0.25, 0.3438, 0.25, 0.3438, 0.1875, 0.3516, 0.625, 0.3652, 0.6875, 0.3438, 0.6875, 0.3438, 0.625, 0.375, 0.125, 0.375, 0.1875, 0.3438, 0.1875, 0.3438, 0.125, 0.3445, 0.5625, 0.3516, 0.625, 0.3438, 0.625, 0.3438, 0.5625, 0.375, 0.0625, 0.375, 0.125, 0.3438, 0.125, 0.3438, 0.0625, 0.3437, 0.5424, 0.3445, 0.5625, 0.3438, 0.5625, 0.375, 0.9375, 0.3594, 1.0, 0.3438, 0.9375, 0.3594, 0.0, 0.375, 0.0625, 0.3438, 0.0625, 0.3445, 0.4375, 0.3438, 0.4576, 0.3438, 0.4375, 0.375, 0.875, 0.375, 0.9375, 0.3438, 0.9375, 0.3438, 0.875, 0.3516, 0.375, 0.3445, 0.4375, 0.3438, 0.4375, 0.3438, 0.375, 0.375, 0.8125, 0.375, 0.875, 0.3438, 0.875, 0.3438, 0.8125, 0.3438, 0.0625, 0.3438, 0.125, 0.3125, 0.125, 0.3125, 0.0625, 0.3437, 0.5424, 0.3438, 0.5625, 0.3125, 0.5625, 0.3125, 0.5, 0.3424, 0.5, 0.3438, 0.9375, 0.3281, 1.0, 0.3125, 0.9375, 0.3281, 0.0, 0.3438, 0.0625, 0.3125, 0.0625, 0.3438, 0.875, 0.3438, 0.9375, 0.3125, 0.9375, 0.3125, 0.875, 0.3438, 0.375, 0.3438, 0.4375, 0.3125, 0.4375, 0.3125, 0.375, 0.3438, 0.8125, 0.3438, 0.875, 0.3125, 0.875, 0.3125, 0.8125, 0.3438, 0.3125, 0.3438, 0.375, 0.3125, 0.375, 0.3125, 0.3125, 0.3438, 0.75, 0.3438, 0.8125, 0.3125, 0.8125, 0.3125, 0.75, 0.3438, 0.25, 0.3438, 0.3125, 0.3125, 0.3125, 0.3125, 0.25, 0.3438, 0.6875, 0.3438, 0.75, 0.3125, 0.75, 0.3125, 0.6875, 0.3438, 0.1875, 0.3438, 0.25, 0.3125, 0.25, 0.3125, 0.1875, 0.3438, 0.625, 0.3438, 0.6875, 0.3125, 0.6875, 0.3125, 0.625, 0.3438, 0.125, 0.3438, 0.1875, 0.3125, 0.1875, 0.3125, 0.125, 0.3438, 0.5625, 0.3438, 0.625, 0.3125, 0.625, 0.3125, 0.5625, 0.3125, 0.25, 0.3125, 0.3125, 0.2812, 0.3125, 0.2812, 0.25, 0.3125, 0.6875, 0.3125, 0.75, 0.2812, 0.75, 0.2812, 0.6875, 0.3125, 0.1875, 0.3125, 0.25, 0.2812, 0.25, 0.2812, 0.1875, 0.3125, 0.625, 0.3125, 0.6875, 0.2812, 0.6875, 0.2812, 0.625, 0.3125, 0.125, 0.3125, 0.1875, 0.2812, 0.1875, 0.2812, 0.125, 0.3125, 0.5625, 0.3125, 0.625, 0.2812, 0.625, 0.2812, 0.5625, 0.3125, 0.0625, 0.3125, 0.125, 0.2812, 0.125, 0.2812, 0.0625, 0.3125, 0.5, 0.3125, 0.5625, 0.2812, 0.5625, 0.2812, 0.5, 0.3125, 0.9375, 0.2969, 1.0, 0.2812, 0.9375, 0.2969, 0.0, 0.3125, 0.0625, 0.2812, 0.0625, 0.3125, 0.4375, 0.3125, 0.5, 0.2812, 0.5, 0.2812, 0.4375, 0.3125, 0.875, 0.3125, 0.9375, 0.2812, 0.9375, 0.2812, 0.875, 0.3125, 0.375, 0.3125, 0.4375, 0.2812, 0.4375, 0.2812, 0.375, 0.3125, 0.8125, 0.3125, 0.875, 0.2812, 0.875, 0.2812, 0.8125, 0.3125, 0.3125, 0.3125, 0.375, 0.2812, 0.375, 0.2812, 0.3125, 0.3125, 0.75, 0.3125, 0.8125, 0.2812, 0.8125, 0.2812, 0.75, 0.2812, 0.9375, 0.2656, 1.0, 0.25, 0.9375, 0.2656, 0.0, 0.2812, 0.0625, 0.25, 0.0625, 0.2812, 0.4375, 0.2812, 0.5, 0.25, 0.5, 0.25, 0.4375, 0.2812, 0.875, 0.2812, 0.9375, 0.25, 0.9375, 0.25, 0.875, 0.2812, 0.375, 0.2812, 0.4375, 0.25, 0.4375, 0.25, 0.375, 0.2812, 0.8125, 0.2812, 0.875, 0.25, 0.875, 0.25, 0.8125, 0.2812, 0.3125, 0.2812, 0.375, 0.25, 0.375, 0.25, 0.3125, 0.2812, 0.75, 0.2812, 0.8125, 0.25, 0.8125, 0.25, 0.75, 0.2812, 0.25, 0.2812, 0.3125, 0.25, 0.3125, 0.25, 0.25, 0.2812, 0.6875, 0.2812, 0.75, 0.25, 0.75, 0.25, 0.6875, 0.2812, 0.1875, 0.2812, 0.25, 0.25, 0.25, 0.25, 0.1875, 0.2812, 0.625, 0.2812, 0.6875, 0.25, 0.6875, 0.25, 0.625, 0.2812, 0.125, 0.2812, 0.1875, 0.25, 0.1875, 0.25, 0.125, 0.2812, 0.5625, 0.2812, 0.625, 0.25, 0.625, 0.25, 0.5625, 0.2812, 0.0625, 0.2812, 0.125, 0.25, 0.125, 0.25, 0.0625, 0.2812, 0.5, 0.2812, 0.5625, 0.25, 0.5625, 0.25, 0.5, 0.25, 0.6875, 0.25, 0.75, 0.2188, 0.75, 0.2188, 0.6875, 0.25, 0.1875, 0.25, 0.25, 0.2188, 0.25, 0.2188, 0.1875, 0.25, 0.625, 0.25, 0.6875, 0.2188, 0.6875, 0.2188, 0.625, 0.25, 0.125, 0.25, 0.1875, 0.2188, 0.1875, 0.2188, 0.125, 0.25, 0.5625, 0.25, 0.625, 0.2188, 0.625, 0.2188, 0.5625, 0.25, 0.0625, 0.25, 0.125, 0.2188, 0.125, 0.2188, 0.0625, 0.25, 0.5, 0.25, 0.5625, 0.2188, 0.5625, 0.2187, 0.5, 0.25, 0.9375, 0.2344, 1.0, 0.2188, 0.9375, 0.2344, 0.0, 0.25, 0.0625, 0.2188, 0.0625, 0.25, 0.4375, 0.25, 0.5, 0.2187, 0.5, 0.2188, 0.4375, 0.25, 0.875, 0.25, 0.9375, 0.2188, 0.9375, 0.2188, 0.875, 0.25, 0.375, 0.25, 0.4375, 0.2188, 0.4375, 0.2188, 0.375, 0.25, 0.8125, 0.25, 0.875, 0.2188, 0.875, 0.2188, 0.8125, 0.25, 0.3125, 0.25, 0.375, 0.2188, 0.375, 0.2188, 0.3125, 0.25, 0.75, 0.25, 0.8125, 0.2188, 0.8125, 0.2188, 0.75, 0.25, 0.25, 0.25, 0.3125, 0.2188, 0.3125, 0.2188, 0.25, 0.2188, 0.4375, 0.2187, 0.5, 0.1875, 0.5, 0.1875, 0.4375, 0.2188, 0.875, 0.2188, 0.9375, 0.1875, 0.9375, 0.1875, 0.875, 0.2188, 0.375, 0.2188, 0.4375, 0.1875, 0.4375, 0.1875, 0.375, 0.2188, 0.8125, 0.2188, 0.875, 0.1875, 0.875, 0.1875, 0.8125, 0.2188, 0.3125, 0.2188, 0.375, 0.1875, 0.375, 0.1875, 0.3125, 0.2188, 0.75, 0.2188, 0.8125, 0.1875, 0.8125, 0.1875, 0.75, 0.2188, 0.25, 0.2188, 0.3125, 0.1875, 0.3125, 0.1875, 0.25, 0.2188, 0.6875, 0.2188, 0.75, 0.1875, 0.75, 0.1875, 0.6875, 0.2188, 0.1875, 0.2188, 0.25, 0.1875, 0.25, 0.1875, 0.1875, 0.2188, 0.625, 0.2188, 0.6875, 0.1875, 0.6875, 0.1875, 0.625, 0.2188, 0.125, 0.2188, 0.1875, 0.1875, 0.1875, 0.1875, 0.125, 0.2188, 0.5625, 0.2188, 0.625, 0.1875, 0.625, 0.1875, 0.5625, 0.2188, 0.0625, 0.2188, 0.125, 0.1875, 0.125, 0.1875, 0.0625, 0.2187, 0.5, 0.2188, 0.5625, 0.1875, 0.5625, 0.1875, 0.5, 0.2188, 0.9375, 0.2031, 1.0, 0.1875, 0.9375, 0.2031, 0.0, 0.2188, 0.0625, 0.1875, 0.0625, 0.1875, 0.1875, 0.1875, 0.25, 0.1562, 0.25, 0.1562, 0.1875, 0.1875, 0.625, 0.1875, 0.6875, 0.1562, 0.6875, 0.1563, 0.625, 0.1875, 0.125, 0.1875, 0.1875, 0.1562, 0.1875, 0.1562, 0.125, 0.1875, 0.5625, 0.1875, 0.625, 0.1563, 0.625, 0.1562, 0.5625, 0.1875, 0.0625, 0.1875, 0.125, 0.1562, 0.125, 0.1563, 0.0625, 0.1875, 0.5, 0.1875, 0.5625, 0.1562, 0.5625, 0.1562, 0.5, 0.1875, 0.9375, 0.1719, 1.0, 0.1563, 0.9375, 0.1719, 0.0, 0.1875, 0.0625, 0.1563, 0.0625, 0.1875, 0.4375, 0.1875, 0.5, 0.1562, 0.5, 0.1562, 0.4375, 0.1875, 0.875, 0.1875, 0.9375, 0.1563, 0.9375, 0.1562, 0.875, 0.1875, 0.375, 0.1875, 0.4375, 0.1562, 0.4375, 0.1563, 0.375, 0.1875, 0.8125, 0.1875, 0.875, 0.1562, 0.875, 0.1562, 0.8125, 0.1875, 0.3125, 0.1875, 0.375, 0.1563, 0.375, 0.1562, 0.3125, 0.1875, 0.75, 0.1875, 0.8125, 0.1562, 0.8125, 0.1562, 0.75, 0.1875, 0.25, 0.1875, 0.3125, 0.1562, 0.3125, 0.1562, 0.25, 0.1875, 0.6875, 0.1875, 0.75, 0.1562, 0.75, 0.1562, 0.6875, 0.1562, 0.875, 0.1563, 0.9375, 0.125, 0.9375, 0.125, 0.875, 0.1563, 0.375, 0.1562, 0.4375, 0.125, 0.4375, 0.125, 0.375, 0.1562, 0.8125, 0.1562, 0.875, 0.125, 0.875, 0.125, 0.8125, 0.1562, 0.3125, 0.1563, 0.375, 0.125, 0.375, 0.125, 0.3125, 0.1562, 0.75, 0.1562, 0.8125, 0.125, 0.8125, 0.125, 0.75, 0.1562, 0.25, 0.1562, 0.3125, 0.125, 0.3125, 0.125, 0.25, 0.1562, 0.6875, 0.1562, 0.75, 0.125, 0.75, 0.125, 0.6875, 0.1562, 0.1875, 0.1562, 0.25, 0.125, 0.25, 0.125, 0.1875, 0.1563, 0.625, 0.1562, 0.6875, 0.125, 0.6875, 0.125, 0.625, 0.1562, 0.125, 0.1562, 0.1875, 0.125, 0.1875, 0.125, 0.125, 0.1562, 0.5625, 0.1563, 0.625, 0.125, 0.625, 0.125, 0.5625, 0.1563, 0.0625, 0.1562, 0.125, 0.125, 0.125, 0.125, 0.0625, 0.1562, 0.5, 0.1562, 0.5625, 0.125, 0.5625, 0.125, 0.5, 0.1563, 0.9375, 0.1406, 1.0, 0.125, 0.9375, 0.1406, 0.0, 0.1563, 0.0625, 0.125, 0.0625, 0.1562, 0.4375, 0.1562, 0.5, 0.125, 0.5, 0.125, 0.4375, 0.125, 0.625, 0.125, 0.6875, 0.09375, 0.6875, 0.09375, 0.625, 0.125, 0.125, 0.125, 0.1875, 0.09375, 0.1875, 0.09375, 0.125, 0.125, 0.5625, 0.125, 0.625, 0.09375, 0.625, 0.09375, 0.5625, 0.125, 0.0625, 0.125, 0.125, 0.09375, 0.125, 0.09375, 0.0625, 0.125, 0.5, 0.125, 0.5625, 0.09375, 0.5625, 0.09375, 0.5, 0.125, 0.9375, 0.1094, 1.0, 0.09375, 0.9375, 0.1094, 0.0, 0.125, 0.0625, 0.09375, 0.0625, 0.125, 0.4375, 0.125, 0.5, 0.09375, 0.5, 0.09375, 0.4375, 0.125, 0.875, 0.125, 0.9375, 0.09375, 0.9375, 0.09375, 0.875, 0.125, 0.375, 0.125, 0.4375, 0.09375, 0.4375, 0.09375, 0.375, 0.125, 0.8125, 0.125, 0.875, 0.09375, 0.875, 0.09375, 0.8125, 0.125, 0.3125, 0.125, 0.375, 0.09375, 0.375, 0.09375, 0.3125, 0.125, 0.75, 0.125, 0.8125, 0.09375, 0.8125, 0.09375, 0.75, 0.125, 0.25, 0.125, 0.3125, 0.09375, 0.3125, 0.09375, 0.25, 0.125, 0.6875, 0.125, 0.75, 0.09375, 0.75, 0.09375, 0.6875, 0.125, 0.1875, 0.125, 0.25, 0.09375, 0.25, 0.09375, 0.1875, 0.09375, 0.375, 0.09375, 0.4375, 0.0625, 0.4375, 0.0625, 0.375, 0.09375, 0.8125, 0.09375, 0.875, 0.0625, 0.875, 0.0625, 0.8125, 0.09375, 0.3125, 0.09375, 0.375, 0.0625, 0.375, 0.0625, 0.3125, 0.09375, 0.75, 0.09375, 0.8125, 0.0625, 0.8125, 0.0625, 0.75, 0.09375, 0.25, 0.09375, 0.3125, 0.0625, 0.3125, 0.0625, 0.25, 0.09375, 0.6875, 0.09375, 0.75, 0.0625, 0.75, 0.0625, 0.6875, 0.09375, 0.1875, 0.09375, 0.25, 0.0625, 0.25, 0.0625, 0.1875, 0.09375, 0.625, 0.09375, 0.6875, 0.0625, 0.6875, 0.0625, 0.625, 0.09375, 0.125, 0.09375, 0.1875, 0.0625, 0.1875, 0.0625, 0.125, 0.09375, 0.5625, 0.09375, 0.625, 0.0625, 0.625, 0.0625, 0.5625, 0.09375, 0.0625, 0.09375, 0.125, 0.0625, 0.125, 0.0625, 0.0625, 0.09375, 0.5, 0.09375, 0.5625, 0.0625, 0.5625, 0.0625, 0.5, 0.09375, 0.9375, 0.07812, 1.0, 0.0625, 0.9375, 0.07812, 0.0, 0.09375, 0.0625, 0.0625, 0.0625, 0.09375, 0.4375, 0.09375, 0.5, 0.0625, 0.5, 0.0625, 0.4375, 0.09375, 0.875, 0.09375, 0.9375, 0.0625, 0.9375, 0.0625, 0.875, 0.0625, 0.125, 0.0625, 0.1875, 0.03125, 0.1875, 0.03125, 0.125, 0.0625, 0.5625, 0.0625, 0.625, 0.03125, 0.625, 0.03125, 0.5625, 0.0625, 0.0625, 0.0625, 0.125, 0.03125, 0.125, 0.03125, 0.0625, 0.0625, 0.5, 0.0625, 0.5625, 0.03125, 0.5625, 0.03125, 0.5, 0.0625, 0.9375, 0.04687, 1.0, 0.03125, 0.9375, 0.04687, 0.0, 0.0625, 0.0625, 0.03125, 0.0625, 0.0625, 0.4375, 0.0625, 0.5, 0.03125, 0.5, 0.03125, 0.4375, 0.0625, 0.875, 0.0625, 0.9375, 0.03125, 0.9375, 0.03125, 0.875, 0.0625, 0.375, 0.0625, 0.4375, 0.03125, 0.4375, 0.03125, 0.375, 0.0625, 0.8125, 0.0625, 0.875, 0.03125, 0.875, 0.03125, 0.8125, 0.0625, 0.3125, 0.0625, 0.375, 0.03125, 0.375, 0.03125, 0.3125, 0.0625, 0.75, 0.0625, 0.8125, 0.03125, 0.8125, 0.03125, 0.75, 0.0625, 0.25, 0.0625, 0.3125, 0.03125, 0.3125, 0.03125, 0.25, 0.0625, 0.6875, 0.0625, 0.75, 0.03125, 0.75, 0.03125, 0.6875, 0.0625, 0.1875, 0.0625, 0.25, 0.03125, 0.25, 0.03125, 0.1875, 0.0625, 0.625, 0.0625, 0.6875, 0.03125, 0.6875, 0.03125, 0.625, 0.03125, 0.3125, 0.03125, 0.375, 0.0, 0.375, 0.0, 0.3125, 0.03125, 0.75, 0.03125, 0.8125, 0.0, 0.8125, 0.0, 0.75, 0.03125, 0.25, 0.03125, 0.3125, 0.0, 0.3125, 0.0, 0.25, 0.03125, 0.6875, 0.03125, 0.75, 0.0, 0.75, 0.0, 0.6875, 0.03125, 0.1875, 0.03125, 0.25, 0.0, 0.25, 0.0, 0.1875, 0.03125, 0.625, 0.03125, 0.6875, 0.0, 0.6875, 0.0, 0.625, 0.03125, 0.125, 0.03125, 0.1875, 0.0, 0.1875, 0.0, 0.125, 0.03125, 0.5625, 0.03125, 0.625, 0.0, 0.625, 0.0, 0.5625, 0.03125, 0.0625, 0.03125, 0.125, 0.0, 0.125, 0.0, 0.0625, 0.03125, 0.5, 0.03125, 0.5625, 0.0, 0.5625, 0.0, 0.5, 0.03125, 0.9375, 0.01562, 1.0, 0.0, 0.9375, 0.01562, 0.0, 0.03125, 0.0625, 0.0, 0.0625, 0.03125, 0.4375, 0.03125, 0.5, 0.0, 0.5, 0.0, 0.4375, 0.03125, 0.875, 0.03125, 0.9375, 0.0, 0.9375, 0.0, 0.875, 0.03125, 0.375, 0.03125, 0.4375, 0.0, 0.4375, 0.0, 0.375, 0.03125, 0.8125, 0.03125, 0.875, 0.0, 0.875, 0.0, 0.8125, 1.0, 0.0625, 1.0, 0.125, 0.9687, 0.125, 0.9688, 0.0625, 1.0, 0.5, 1.0, 0.5625, 0.9687, 0.5625, 0.9687, 0.5, 1.0, 0.9375, 0.9844, 1.0, 0.9688, 0.9375, 0.9844, 0.0, 1.0, 0.0625, 0.9688, 0.0625, 1.0, 0.4375, 1.0, 0.5, 0.9687, 0.5, 0.9687, 0.4375, 1.0, 0.875, 1.0, 0.9375, 0.9688, 0.9375, 0.9687, 0.875, 1.0, 0.375, 1.0, 0.4375, 0.9687, 0.4375, 0.9688, 0.375, 1.0, 0.8125, 1.0, 0.875, 0.9687, 0.875, 0.9687, 0.8125, 1.0, 0.3125, 1.0, 0.375, 0.9688, 0.375, 0.9687, 0.3125, 1.0, 0.75, 1.0, 0.8125, 0.9687, 0.8125, 0.9688, 0.75, 1.0, 0.25, 1.0, 0.3125, 0.9687, 0.3125, 0.9688, 0.25, 1.0, 0.6875, 1.0, 0.75, 0.9688, 0.75, 0.9687, 0.6875, 1.0, 0.1875, 1.0, 0.25, 0.9688, 0.25, 0.9687, 0.1875, 1.0, 0.625, 1.0, 0.6875, 0.9687, 0.6875, 0.9688, 0.625, 1.0, 0.125, 1.0, 0.1875, 0.9687, 0.1875, 0.9687, 0.125, 1.0, 0.5625, 1.0, 0.625, 0.9688, 0.625, 0.9687, 0.5625, 0.9688, 0.75, 0.9687, 0.8125, 0.9375, 0.8125, 0.9375, 0.75, 0.9688, 0.25, 0.9687, 0.3125, 0.9375, 0.3125, 0.9375, 0.25, 0.9687, 0.6875, 0.9688, 0.75, 0.9375, 0.75, 0.9375, 0.6875, 0.9687, 0.1875, 0.9688, 0.25, 0.9375, 0.25, 0.9375, 0.1875, 0.9688, 0.625, 0.9687, 0.6875, 0.9375, 0.6875, 0.9375, 0.625, 0.9687, 0.125, 0.9687, 0.1875, 0.9375, 0.1875, 0.9375, 0.125, 0.9687, 0.5625, 0.9688, 0.625, 0.9375, 0.625, 0.9375, 0.5625, 0.9688, 0.0625, 0.9687, 0.125, 0.9375, 0.125, 0.9375, 0.0625, 0.9687, 0.5, 0.9687, 0.5625, 0.9375, 0.5625, 0.9375, 0.5, 0.9688, 0.9375, 0.9531, 1.0, 0.9375, 0.9375, 0.9531, 0.0, 0.9688, 0.0625, 0.9375, 0.0625, 0.9687, 0.4375, 0.9687, 0.5, 0.9375, 0.5, 0.9375, 0.4375, 0.9687, 0.875, 0.9688, 0.9375, 0.9375, 0.9375, 0.9375, 0.875, 0.9688, 0.375, 0.9687, 0.4375, 0.9375, 0.4375, 0.9375, 0.375, 0.9687, 0.8125, 0.9687, 0.875, 0.9375, 0.875, 0.9375, 0.8125, 0.9687, 0.3125, 0.9688, 0.375, 0.9375, 0.375, 0.9375, 0.3125, 0.9375, 0.5, 0.9375, 0.5625, 0.9062, 0.5625, 0.9062, 0.5, 0.9375, 0.9375, 0.9219, 1.0, 0.9062, 0.9375, 0.9219, 0.0, 0.9375, 0.0625, 0.9062, 0.0625, 0.9375, 0.4375, 0.9375, 0.5, 0.9062, 0.5, 0.9062, 0.4375, 0.9375, 0.875, 0.9375, 0.9375, 0.9062, 0.9375, 0.9062, 0.875, 0.9375, 0.375, 0.9375, 0.4375, 0.9062, 0.4375, 0.9062, 0.375, 0.9375, 0.8125, 0.9375, 0.875, 0.9062, 0.875, 0.9062, 0.8125, 0.9375, 0.3125, 0.9375, 0.375, 0.9062, 0.375, 0.9062, 0.3125, 0.9375, 0.75, 0.9375, 0.8125, 0.9062, 0.8125, 0.9062, 0.75, 0.9375, 0.25, 0.9375, 0.3125, 0.9062, 0.3125, 0.9062, 0.25, 0.9375, 0.6875, 0.9375, 0.75, 0.9062, 0.75, 0.9062, 0.6875, 0.9375, 0.1875, 0.9375, 0.25, 0.9062, 0.25, 0.9062, 0.1875, 0.9375, 0.625, 0.9375, 0.6875, 0.9062, 0.6875, 0.9062, 0.625, 0.9375, 0.125, 0.9375, 0.1875, 0.9062, 0.1875, 0.9062, 0.125, 0.9375, 0.5625, 0.9375, 0.625, 0.9062, 0.625, 0.9062, 0.5625, 0.9375, 0.0625, 0.9375, 0.125, 0.9062, 0.125, 0.9062, 0.0625, 0.9062, 0.25, 0.9062, 0.3125, 0.875, 0.3125, 0.875, 0.25, 0.9062, 0.6875, 0.9062, 0.75, 0.875, 0.75, 0.875, 0.6875, 0.9062, 0.1875, 0.9062, 0.25, 0.875, 0.25, 0.875, 0.1875, 0.9062, 0.625, 0.9062, 0.6875, 0.875, 0.6875, 0.875, 0.625, 0.9062, 0.125, 0.9062, 0.1875, 0.875, 0.1875, 0.875, 0.125, 0.9062, 0.5625, 0.9062, 0.625, 0.875, 0.625, 0.875, 0.5625, 0.9062, 0.0625, 0.9062, 0.125, 0.875, 0.125, 0.875, 0.0625, 0.9062, 0.5, 0.9062, 0.5625, 0.875, 0.5625, 0.875, 0.5, 0.9062, 0.9375, 0.8906, 1.0, 0.875, 0.9375, 0.8906, 0.0, 0.9062, 0.0625, 0.875, 0.0625, 0.9062, 0.4375, 0.9062, 0.5, 0.875, 0.5, 0.875, 0.4375, 0.9062, 0.875, 0.9062, 0.9375, 0.875, 0.9375, 0.875, 0.875, 0.9062, 0.375, 0.9062, 0.4375, 0.875, 0.4375, 0.875, 0.375, 0.9062, 0.8125, 0.9062, 0.875, 0.875, 0.875, 0.875, 0.8125, 0.9062, 0.3125, 0.9062, 0.375, 0.875, 0.375, 0.875, 0.3125, 0.9062, 0.75, 0.9062, 0.8125, 0.875, 0.8125, 0.875, 0.75, 0.875, 0.9375, 0.8594, 1.0, 0.8438, 0.9375, 0.8594, 0.0, 0.875, 0.0625, 0.8438, 0.0625, 0.875, 0.4375, 0.875, 0.5, 0.8437, 0.5, 0.8437, 0.4375, 0.875, 0.875, 0.875, 0.9375, 0.8438, 0.9375, 0.8438, 0.875, 0.875, 0.375, 0.875, 0.4375, 0.8437, 0.4375, 0.8438, 0.375, 0.875, 0.8125, 0.875, 0.875, 0.8438, 0.875, 0.8437, 0.8125, 0.875, 0.3125, 0.875, 0.375, 0.8438, 0.375, 0.8437, 0.3125, 0.875, 0.75, 0.875, 0.8125, 0.8437, 0.8125, 0.8438, 0.75, 0.875, 0.25, 0.875, 0.3125, 0.8437, 0.3125, 0.8438, 0.25, 0.875, 0.6875, 0.875, 0.75, 0.8438, 0.75, 0.8437, 0.6875, 0.875, 0.1875, 0.875, 0.25, 0.8438, 0.25, 0.8437, 0.1875, 0.875, 0.625, 0.875, 0.6875, 0.8437, 0.6875, 0.8438, 0.625, 0.875, 0.125, 0.875, 0.1875, 0.8437, 0.1875, 0.8438, 0.125, 0.875, 0.5625, 0.875, 0.625, 0.8438, 0.625, 0.8437, 0.5625, 0.875, 0.0625, 0.875, 0.125, 0.8438, 0.125, 0.8438, 0.0625, 0.875, 0.5, 0.875, 0.5625, 0.8437, 0.5625, 0.8437, 0.5, 0.8437, 0.6875, 0.8438, 0.75, 0.8125, 0.75, 0.8125, 0.6875, 0.8437, 0.1875, 0.8438, 0.25, 0.8125, 0.25, 0.8125, 0.1875, 0.8438, 0.625, 0.8437, 0.6875, 0.8125, 0.6875, 0.8125, 0.625, 0.8438, 0.125, 0.8437, 0.1875, 0.8125, 0.1875, 0.8125, 0.125, 0.8437, 0.5625, 0.8438, 0.625, 0.8125, 0.625, 0.8125, 0.5625, 0.8438, 0.0625, 0.8438, 0.125, 0.8125, 0.125, 0.8125, 0.0625, 0.8437, 0.5, 0.8437, 0.5625, 0.8125, 0.5625, 0.8125, 0.5, 0.8438, 0.9375, 0.8281, 1.0, 0.8125, 0.9375, 0.8281, 0.0, 0.8438, 0.0625, 0.8125, 0.0625, 0.8437, 0.4375, 0.8437, 0.5, 0.8125, 0.5, 0.8125, 0.4375, 0.8438, 0.875, 0.8438, 0.9375, 0.8125, 0.9375, 0.8125, 0.875, 0.8438, 0.375, 0.8437, 0.4375, 0.8125, 0.4375, 0.8125, 0.375, 0.8437, 0.8125, 0.8438, 0.875, 0.8125, 0.875, 0.8125, 0.8125, 0.8437, 0.3125, 0.8438, 0.375, 0.8125, 0.375, 0.8125, 0.3125, 0.8438, 0.75, 0.8437, 0.8125, 0.8125, 0.8125, 0.8125, 0.75, 0.8438, 0.25, 0.8437, 0.3125, 0.8125, 0.3125, 0.8125, 0.25, 0.8125, 0.4375, 0.8125, 0.5, 0.7812, 0.5, 0.7812, 0.4375, 0.8125, 0.875, 0.8125, 0.9375, 0.7812, 0.9375, 0.7812, 0.875, 0.8125, 0.375, 0.8125, 0.4375, 0.7812, 0.4375, 0.7812, 0.375, 0.8125, 0.8125, 0.8125, 0.875, 0.7812, 0.875, 0.7812, 0.8125, 0.8125, 0.3125, 0.8125, 0.375, 0.7812, 0.375, 0.7812, 0.3125, 0.8125, 0.75, 0.8125, 0.8125, 0.7812, 0.8125, 0.7812, 0.75, 0.8125, 0.25, 0.8125, 0.3125, 0.7812, 0.3125, 0.7812, 0.25, 0.8125, 0.6875, 0.8125, 0.75, 0.7812, 0.75, 0.7812, 0.6875, 0.8125, 0.1875, 0.8125, 0.25, 0.7812, 0.25, 0.7812, 0.1875, 0.8125, 0.625, 0.8125, 0.6875, 0.7812, 0.6875, 0.7812, 0.625, 0.8125, 0.125, 0.8125, 0.1875, 0.7812, 0.1875, 0.7812, 0.125, 0.8125, 0.5625, 0.8125, 0.625, 0.7812, 0.625, 0.7812, 0.5625, 0.8125, 0.0625, 0.8125, 0.125, 0.7812, 0.125, 0.7812, 0.0625, 0.8125, 0.5, 0.8125, 0.5625, 0.7812, 0.5625, 0.7812, 0.5, 0.8125, 0.9375, 0.7969, 1.0, 0.7812, 0.9375, 0.7969, 0.0, 0.8125, 0.0625, 0.7812, 0.0625, 0.7812, 0.1875, 0.7812, 0.25, 0.75, 0.25, 0.75, 0.1875, 0.7812, 0.625, 0.7812, 0.6875, 0.75, 0.6875, 0.75, 0.625, 0.7812, 0.125, 0.7812, 0.1875, 0.75, 0.1875, 0.75, 0.125, 0.7812, 0.5625, 0.7812, 0.625, 0.75, 0.625, 0.75, 0.5625, 0.7812, 0.0625, 0.7812, 0.125, 0.75, 0.125, 0.75, 0.0625, 0.7812, 0.5, 0.7812, 0.5625, 0.75, 0.5625, 0.75, 0.5, 0.7812, 0.9375, 0.7656, 1.0, 0.75, 0.9375, 0.7656, 0.0, 0.7812, 0.0625, 0.75, 0.0625, 0.7812, 0.4375, 0.7812, 0.5, 0.75, 0.5, 0.75, 0.4375, 0.7812, 0.875, 0.7812, 0.9375, 0.75, 0.9375, 0.75, 0.875, 0.7812, 0.375, 0.7812, 0.4375, 0.75, 0.4375, 0.75, 0.375, 0.7812, 0.8125, 0.7812, 0.875, 0.75, 0.875, 0.75, 0.8125, 0.7812, 0.3125, 0.7812, 0.375, 0.75, 0.375, 0.75, 0.3125, 0.7812, 0.75, 0.7812, 0.8125, 0.75, 0.8125, 0.75, 0.75, 0.7812, 0.25, 0.7812, 0.3125, 0.75, 0.3125, 0.75, 0.25, 0.7812, 0.6875, 0.7812, 0.75, 0.75, 0.75, 0.75, 0.6875, 0.3438, 0.4375, 0.3438, 0.4576, 0.3424, 0.5, 0.3125, 0.5, 0.3125, 0.4375, 0.375, 0.25, 0.375, 0.2844, 0.3652, 0.3125, 0.3438, 0.3125, 0.3438, 0.25, 0.4062, 0.1875, 0.4062, 0.2304, 0.3922, 0.25, 0.375, 0.25, 0.375, 0.1875, 0.4375, 0.1875, 0.4375, 0.2031, 0.4062, 0.2304, 0.4062, 0.1875, 0.4688, 0.1875, 0.4688, 0.1889, 0.4375, 0.2031, 0.4375, 0.1875, 0.5312, 0.125, 0.5312, 0.1875, 0.5212, 0.1875, 0.5, 0.1849, 0.5, 0.125, 0.5, 0.125, 0.5, 0.1849, 0.4788, 0.1875, 0.4688, 0.1875, 0.4688, 0.125, 0.5312, 0.8125, 0.5312, 0.875, 0.5, 0.875, 0.5, 0.8151, 0.5212, 0.8125, 0.5312, 0.1875, 0.5312, 0.1889, 0.5212, 0.1875, 0.5625, 0.1875, 0.5625, 0.2031, 0.5312, 0.1889, 0.5312, 0.1875, 0.625, 0.1875, 0.625, 0.25, 0.6078, 0.25, 0.5938, 0.2304, 0.5938, 0.1875, 0.5938, 0.1875, 0.5938, 0.2304, 0.5625, 0.2031, 0.5625, 0.1875, 0.625, 0.75, 0.625, 0.8125, 0.5938, 0.8125, 0.5938, 0.7696, 0.6078, 0.75, 0.6562, 0.375, 0.6562, 0.4375, 0.6555, 0.4375, 0.6484, 0.375, 0.6562, 0.5625, 0.6562, 0.625, 0.6484, 0.625, 0.6555, 0.5625, 0.6562, 0.625, 0.6562, 0.6875, 0.6348, 0.6875, 0.6484, 0.625, 0.6562, 0.3125, 0.6562, 0.375, 0.6484, 0.375, 0.6348, 0.3125, 0.6562, 0.25, 0.6562, 0.3125, 0.6348, 0.3125, 0.625, 0.2844, 0.625, 0.25, 0.625, 0.25, 0.625, 0.2844, 0.6078, 0.25, 0.6562, 0.6875, 0.6562, 0.75, 0.625, 0.75, 0.625, 0.7156, 0.6348, 0.6875, 0.6875, 0.4375, 0.6875, 0.5, 0.6576, 0.5, 0.6562, 0.4576, 0.6562, 0.4375, 0.6562, 0.4375, 0.6562, 0.4576, 0.6555, 0.4375, 0.6875, 0.5, 0.6875, 0.5625, 0.6562, 0.5625, 0.6562, 0.5424, 0.6576, 0.5])
me_sphere.update()
me_cylinder = bpy.data.meshes.new('Cylinder')
me_cylinder.from_pydata([(8.24, 0.75, 0.75), (2.961, 0.75, 0.75), (8.24, 0.7356, 0.8963), (2.961, 0.7356, 0.8963), (8.24, 0.6929, 1.037), (2.961, 0.6929, 1.037), (8.24, 0.6236, 1.167), (2.961, 0.6236, 1.167), (8.24, 0.5303, 1.28), (2.961, 0.5303, 1.28), (8.24, 0.4167, 1.374), (2.961, 0.4167, 1.374), (8.24, 0.287, 1.443), (2.961, 0.287, 1.443), (8.24, 0.1463, 1.486), (2.961, 0.1463, 1.486), (8.24, 0.0, 1.5), (2.961, 0.0, 1.5), (8.24, -0.1463, 1.486), (2.961, -0.1463, 1.486), (8.24, -0.287, 1.443), (2.961, -0.287, 1.443), (8.24, -0.4167, 1.374), (2.961, -0.4167, 1.374), (8.24, -0.5303, 1.28), (2.961, -0.5303, 1.28), (8.24, -0.6236, 1.167), (2.961, -0.6236, 1.167), (8.24, -0.6929, 1.037), (2.961, -0.6929, 1.037), (8.24, -0.7356, 0.8963), (2.961, -0.7356, 0.8963), (8.24, -0.75, 0.75), (2.961, -0.75, 0.75), (8.24, -0.7356, 0.6037), (2.961, -0.7356, 0.6037), (8.24, -0.6929, 0.463), (2.961, -0.6929, 0.463), (8.24, -0.6236, 0.3333), (2.961, -0.6236, 0.3333), (8.24, -0.5303, 0.2197), (2.961, -0.5303, 0.2197), (8.24, -0.4167, 0.1264), (2.961, -0.4167, 0.1264), (8.24, -0.287, 0.05709), (2.961, -0.287, 0.05709), (8.24, -0.1463, 0.01441), (2.961, -0.1463, 0.01441), (8.24, 0.0, 1.192e-07), (2.961, 0.0, -1.192e-07), (8.24, 0.1463, 0.01441), (2.961, 0.1463, 0.01441), (8.24, 0.287, 0.05709), (2.961, 0.287, 0.05709), (8.24, 0.4167, 0.1264), (2.961, 0.4167, 0.1264), (8.24, 0.5303, 0.2197), (2.961, 0.5303, 0.2197), (8.24, 0.6236, 0.3333), (2.961, 0.6236, 0.3333), (8.24, 0.6929, 0.463), (2.961, 0.6929, 0.463), (8.24, 0.7356, 0.6037), (2.961, 0.7356, 0.6037)], [], [(0, 1, 3, 2), (2, 3, 5, 4), (4, 5, 7, 6), (6, 7, 9, 8), (8, 9, 11, 10), (10, 11, 13, 12), (12, 13, 15, 14), (14, 15, 17, 16), (16, 17, 19, 18), (18, 19, 21, 20), (20, 21, 23, 22), (22, 23, 25, 24), (24, 25, 27, 26), (26, 27, 29, 28), (28, 29, 31, 30), (30, 31, 33, 32), (32, 33, 35, 34), (34, 35, 37, 36), (36, 37, 39, 38), (38, 39, 41, 40), (40, 41, 43, 42), (42, 43, 45, 44), (44, 45, 47, 46), (46, 47, 49, 48), (48, 49, 51, 50), (50, 51, 53, 52), (52, 53, 55, 54), (54, 55, 57, 56), (56, 57, 59, 58), (58, 59, 61, 60), (3, 1, 63, 61, 59, 57, 55, 53, 51, 49, 47, 45, 43, 41, 39, 37, 35, 33, 31, 29, 27, 25, 23, 21, 19, 17, 15, 13, 11, 9, 7, 5), (60, 61, 63, 62), (62, 63, 1, 0), (0, 2, 4, 6, 8, 10, 12, 14, 16, 18, 20, 22, 24, 26, 28, 30, 32, 34, 36, 38, 40, 42, 44, 46, 48, 50, 52, 54, 56, 58, 60, 62)])
_uv = me_cylinder.uv_layers.new(name='UVMap')
_uv.uv.foreach_set('vector', [1.0, 0.5, 1.0, 1.0, 0.9688, 1.0, 0.9688, 0.5, 0.9688, 0.5, 0.9688, 1.0, 0.9375, 1.0, 0.9375, 0.5, 0.9375, 0.5, 0.9375, 1.0, 0.9062, 1.0, 0.9062, 0.5, 0.9062, 0.5, 0.9062, 1.0, 0.875, 1.0, 0.875, 0.5, 0.875, 0.5, 0.875, 1.0, 0.8438, 1.0, 0.8438, 0.5, 0.8438, 0.5, 0.8438, 1.0, 0.8125, 1.0, 0.8125, 0.5, 0.8125, 0.5, 0.8125, 1.0, 0.7812, 1.0, 0.7812, 0.5, 0.7812, 0.5, 0.7812, 1.0, 0.75, 1.0, 0.75, 0.5, 0.75, 0.5, 0.75, 1.0, 0.7188, 1.0, 0.7188, 0.5, 0.7188, 0.5, 0.7188, 1.0, 0.6875, 1.0, 0.6875, 0.5, 0.6875, 0.5, 0.6875, 1.0, 0.6562, 1.0, 0.6562, 0.5, 0.6562, 0.5, 0.6562, 1.0, 0.625, 1.0, 0.625, 0.5, 0.625, 0.5, 0.625, 1.0, 0.5938, 1.0, 0.5938, 0.5, 0.5938, 0.5, 0.5938, 1.0, 0.5625, 1.0, 0.5625, 0.5, 0.5625, 0.5, 0.5625, 1.0, 0.5312, 1.0, 0.5312, 0.5, 0.5312, 0.5, 0.5312, 1.0, 0.5, 1.0, 0.5, 0.5, 0.5, 0.5, 0.5, 1.0, 0.4688, 1.0, 0.4688, 0.5, 0.4688, 0.5, 0.4688, 1.0, 0.4375, 1.0, 0.4375, 0.5, 0.4375, 0.5, 0.4375, 1.0, 0.4062, 1.0, 0.4062, 0.5, 0.4062, 0.5, 0.4062, 1.0, 0.375, 1.0, 0.375, 0.5, 0.375, 0.5, 0.375, 1.0, 0.3438, 1.0, 0.3438, 0.5, 0.3438, 0.5, 0.3438, 1.0, 0.3125, 1.0, 0.3125, 0.5, 0.3125, 0.5, 0.3125, 1.0, 0.2812, 1.0, 0.2812, 0.5, 0.2812, 0.5, 0.2812, 1.0, 0.25, 1.0, 0.25, 0.5, 0.25, 0.5, 0.25, 1.0, 0.2188, 1.0, 0.2188, 0.5, 0.2188, 0.5, 0.2188, 1.0, 0.1875, 1.0, 0.1875, 0.5, 0.1875, 0.5, 0.1875, 1.0, 0.1562, 1.0, 0.1562, 0.5, 0.1562, 0.5, 0.1562, 1.0, 0.125, 1.0, 0.125, 0.5, 0.125, 0.5, 0.125, 1.0, 0.09375, 1.0, 0.09375, 0.5, 0.09375, 0.5, 0.09375, 1.0, 0.0625, 1.0, 0.0625, 0.5, 0.2968, 0.4854, 0.25, 0.49, 0.2032, 0.4854, 0.1582, 0.4717, 0.1167, 0.4496, 0.08029, 0.4197, 0.05045, 0.3833, 0.02827, 0.3418, 0.01461, 0.2968, 0.01, 0.25, 0.01461, 0.2032, 0.02827, 0.1582, 0.05045, 0.1167, 0.08029, 0.08029, 0.1167, 0.05045, 0.1582, 0.02827, 0.2032, 0.01461, 0.25, 0.01, 0.2968, 0.01461, 0.3418, 0.02827, 0.3833, 0.05045, 0.4197, 0.08029, 0.4496, 0.1167, 0.4717, 0.1582, 0.4854, 0.2032, 0.49, 0.25, 0.4854, 0.2968, 0.4717, 0.3418, 0.4496, 0.3833, 0.4197, 0.4197, 0.3833, 0.4496, 0.3418, 0.4717, 0.0625, 0.5, 0.0625, 1.0, 0.03125, 1.0, 0.03125, 0.5, 0.03125, 0.5, 0.03125, 1.0, 0.0, 1.0, 0.0, 0.5, 0.75, 0.49, 0.7968, 0.4854, 0.8418, 0.4717, 0.8833, 0.4496, 0.9197, 0.4197, 0.9496, 0.3833, 0.9717, 0.3418, 0.9854, 0.2968, 0.99, 0.25, 0.9854, 0.2032, 0.9717, 0.1582, 0.9496, 0.1167, 0.9197, 0.08029, 0.8833, 0.05045, 0.8418, 0.02827, 0.7968, 0.01461, 0.75, 0.01, 0.7032, 0.01461, 0.6582, 0.02827, 0.6167, 0.05045, 0.5803, 0.08029, 0.5504, 0.1167, 0.5283, 0.1582, 0.5146, 0.2032, 0.51, 0.25, 0.5146, 0.2968, 0.5283, 0.3418, 0.5504, 0.3833, 0.5803, 0.4197, 0.6167, 0.4496, 0.6582, 0.4717, 0.7032, 0.4854])
me_cylinder.update()

# ---- objects
ob_empty = bpy.data.objects.new('Empty', None)
ob_hull = bpy.data.objects.new('Hull', me_sphere)
ob_engine = bpy.data.objects.new('Engine', me_cylinder)
ob_point = bpy.data.objects.new('Point', light_point)
ob_point_001 = bpy.data.objects.new('Point.001', light_point_001)
ob_camera = bpy.data.objects.new('Camera', cam_camera_001)
ob_camera_001 = bpy.data.objects.new('Camera.001', cam_camera_002)

# ---- transforms, parenting, visibility, modifiers, constraints
ob_empty.location = (0.0, 0.0, 0.0)
ob_empty.rotation_euler = (2.094, 0.0, 0.0)
ob_hull.location = (0.0, 0.0, 0.0)
ob_engine.location = (0.0, 0.0, 0.0)
_m = ob_engine.modifiers.new('Array', 'ARRAY')
_m.count = 3
_m.use_relative_offset = False
_m.use_object_offset = True
_m.offset_object = ob_empty
ob_point.location = (-20.0, -20.0, 20.0)
ob_point_001.location = (20.0, -20.0, 20.0)
ob_camera.location = (1.42, 0.0, 20.0)
ob_camera_001.location = (1.42, -20.0, 0.0)
ob_camera_001.rotation_euler = (1.571, 0.0, 0.0)

# ---- collection membership
col_collection.objects.link(ob_empty)
col_collection.objects.link(ob_hull)
col_collection.objects.link(ob_engine)
col_collection.objects.link(ob_point)
col_collection.objects.link(ob_point_001)
col_collection.objects.link(ob_camera)
col_collection.objects.link(ob_camera_001)

# ---- scene / render settings (as saved in the file)
scene.camera = ob_camera_001
scene.frame_start = 1; scene.frame_end = 250; scene.frame_set(1)
scene.render.engine = 'BLENDER_EEVEE_NEXT'
scene.render.film_transparent = True
bpy.context.view_layer.update()
